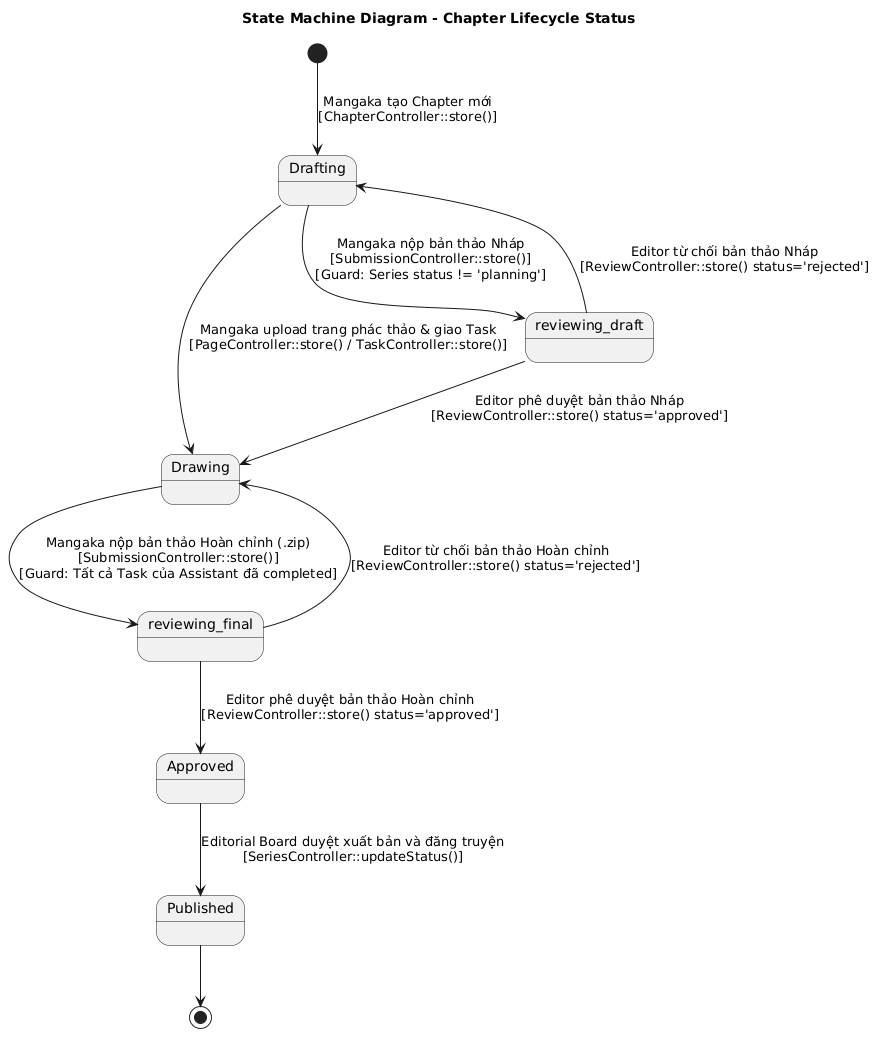

The diagram above was rendered by PlantUML. Its source (embedded in the PNG):
@startuml
title State Machine Diagram - Chapter Lifecycle Status

[*] --> Drafting : Mangaka tạo Chapter mới\n[ChapterController::store()]

Drafting --> Drawing : Mangaka upload trang phác thảo & giao Task\n[PageController::store() / TaskController::store()]
Drafting --> reviewing_draft : Mangaka nộp bản thảo Nháp\n[SubmissionController::store()]\n[Guard: Series status != 'planning']

reviewing_draft --> Drafting : Editor từ chối bản thảo Nháp\n[ReviewController::store() status='rejected']
reviewing_draft --> Drawing : Editor phê duyệt bản thảo Nháp\n[ReviewController::store() status='approved']

Drawing --> reviewing_final : Mangaka nộp bản thảo Hoàn chỉnh (.zip)\n[SubmissionController::store()]\n[Guard: Tất cả Task của Assistant đã completed]

reviewing_final --> Drawing : Editor từ chối bản thảo Hoàn chỉnh\n[ReviewController::store() status='rejected']
reviewing_final --> Approved : Editor phê duyệt bản thảo Hoàn chỉnh\n[ReviewController::store() status='approved']

Approved --> Published : Editorial Board duyệt xuất bản và đăng truyện\n[SeriesController::updateStatus()]

Published --> [*]
@enduml